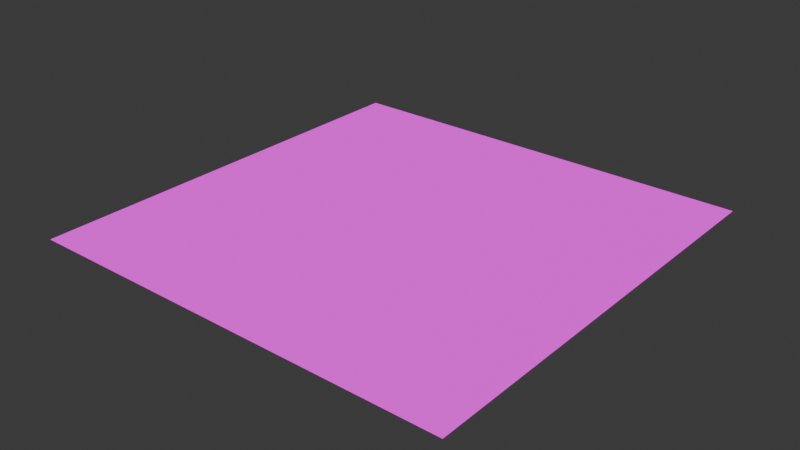 # Source: road_blank.blend  (saved by Blender 5.0.119; exported with 4.5.12 LTS)
import bpy
from mathutils import Matrix  # noqa: F401  (used for matrix-valued properties, if any)

bpy.ops.wm.read_factory_settings(use_empty=True)
scene = bpy.context.scene
scene.name = 'Scene'

# ---- collections
col_collection = bpy.data.collections.new('Collection'); scene.collection.children.link(col_collection)

# ---- images (referenced by path relative to the original .blend; pixels are not part of the script)
import os
ASSET_DIR = os.environ.get("B2B_ASSET_DIR", "")  # directory of the original .blend (textures are referenced by path, not embedded)
HERE = os.path.dirname(os.path.abspath(__file__))  # packed textures are extracted next to this script under _unpacked/

def load_image(name, relpath, width, height, colorspace="sRGB"):
    """Load a texture the original file referenced (path relative to the .blend, or extracted next to this script)."""
    p = next((c for c in (os.path.join(HERE, relpath), os.path.join(ASSET_DIR, relpath)) if relpath and os.path.exists(c)), "")
    if p:
        img = bpy.data.images.load(p, check_existing=True)
        img.name = name
    else:  # same state as the original file: an image datablock whose file is absent (Cycles renders it pink)
        img = bpy.data.images.new(name, width, height)
        img.source = "FILE"
        img.filepath = "//" + (relpath or name)
    img.colorspace_settings.name = colorspace
    return img
img_road_png = load_image('road.png', 'road.png', 1024, 1024, 'sRGB')

# ---- materials (node trees are filled in below, after node groups)
mat_road = bpy.data.materials.new('road')
mat_road.alpha_threshold = 0.0
mat_road.use_backface_culling_lightprobe_volume = False
mat_road.roughness = 0.5
mat_road.line_color = (0.0, 0.0, 0.0, 1.0)

# ---- material node trees
mat_road.use_nodes = True; mat_road.node_tree.nodes.clear()
_N = mat_road.node_tree.nodes; _L = mat_road.node_tree.links
n0 = _N.new('ShaderNodeOutputMaterial'); n0.name = 'Material Output'; n0.location = (200, 100)
n1 = _N.new('ShaderNodeEmission'); n1.name = 'Emission'; n1.location = (-200, 100)
n2 = _N.new('ShaderNodeTexImage'); n2.name = 'Image Texture'; n2.location = (-490, 80)
n2.image = img_road_png
_L.new(n1.outputs[0], n0.inputs[0])
_L.new(n2.outputs[0], n1.inputs[0])
n0.is_active_output = True

# ---- world
world_world = bpy.data.worlds.new('World'); scene.world = world_world
world_world.use_nodes = True; world_world.node_tree.nodes.clear()
_N = world_world.node_tree.nodes; _L = world_world.node_tree.links
n0 = _N.new('ShaderNodeOutputWorld'); n0.name = 'World Output'; n0.location = (200, 100)
n1 = _N.new('ShaderNodeBackground'); n1.name = 'Background'; n1.location = (-200, 100)
n1.inputs[0].default_value = (0.05088, 0.05088, 0.05088, 1.0)
_L.new(n1.outputs[0], n0.inputs[0])
n0.is_active_output = True
world_world.color = (0.05088, 0.05088, 0.05088)
world_world.sun_shadow_jitter_overblur = 0.0

# ---- meshes
me_cube = bpy.data.meshes.new('Cube')
me_cube.from_pydata([(5.0, 5.0, 0.004753), (5.0, 5.0, 0.0), (5.0, 0.0, 0.004753), (5.0, 0.0, 0.0), (0.0, 5.0, 0.004753), (0.0, 5.0, 0.0), (0.0, 0.0, 0.004753), (0.0, 0.0, 0.0)], [], [(0, 4, 6, 2), (3, 2, 6, 7), (7, 6, 4, 5), (1, 0, 2, 3), (5, 4, 0, 1)])
_uv = me_cube.uv_layers.new(name='UVMap')
_uv.uv.foreach_set('vector', [0.4978, 0.5021, 0.4978, 0.9979, 0.002065, 0.9979, 0.002065, 0.5021, 0.4969, 0.5021, 0.4969, 0.5021, 0.4969, 0.9979, 0.4969, 0.9979, 0.002065, 0.5031, 0.002065, 0.5031, 0.4978, 0.5031, 0.4978, 0.5031, 0.002065, 0.9969, 0.003033, 0.9969, 0.4978, 0.9969, 0.4978, 0.9969, 0.003033, 0.5021, 0.003033, 0.5021, 0.003033, 0.9969, 0.003033, 0.9979])
me_cube.materials.append(mat_road)
me_cube.use_mirror_vertex_groups = False
me_cube.update()

# ---- objects
ob_cube = bpy.data.objects.new('Cube', me_cube)

# ---- transforms, parenting, visibility, modifiers, constraints
ob_cube.location = (0.0, 0.0, 0.0)
ob_cube.lock_rotations_4d = False
ob_cube.empty_display_type = 'ARROWS'
ob_cube.lineart.crease_threshold = 0.0

# ---- collection membership
col_collection.objects.link(ob_cube)

# ---- scene / render settings (as saved in the file)
scene.frame_start = 1; scene.frame_end = 250; scene.frame_set(1)
scene.render.engine = 'BLENDER_EEVEE_NEXT'
scene.render.bake_bias = 0.0
scene.render.bake_samples = 0
scene.cycles.sampling_pattern = 'TABULATED_SOBOL'
scene.eevee.use_volume_custom_range = False
bpy.context.view_layer.update()

# ---- added for rendering (the .blend has no active camera): camera
cam_auto = bpy.data.cameras.new('AutoCamera')
cam_auto.lens = 50.0
cam_auto.sensor_width = 36.0
cam_auto.clip_end = 1000.0
ob_auto_camera = bpy.data.objects.new('AutoCamera', cam_auto)
scene.collection.objects.link(ob_auto_camera)
ob_auto_camera.location = (9.04233, -5.35079, 5.23624)
ob_auto_camera.rotation_euler = (1.09748, -7.21219e-08, 0.694738)
scene.camera = ob_auto_camera
bpy.context.view_layer.update()
